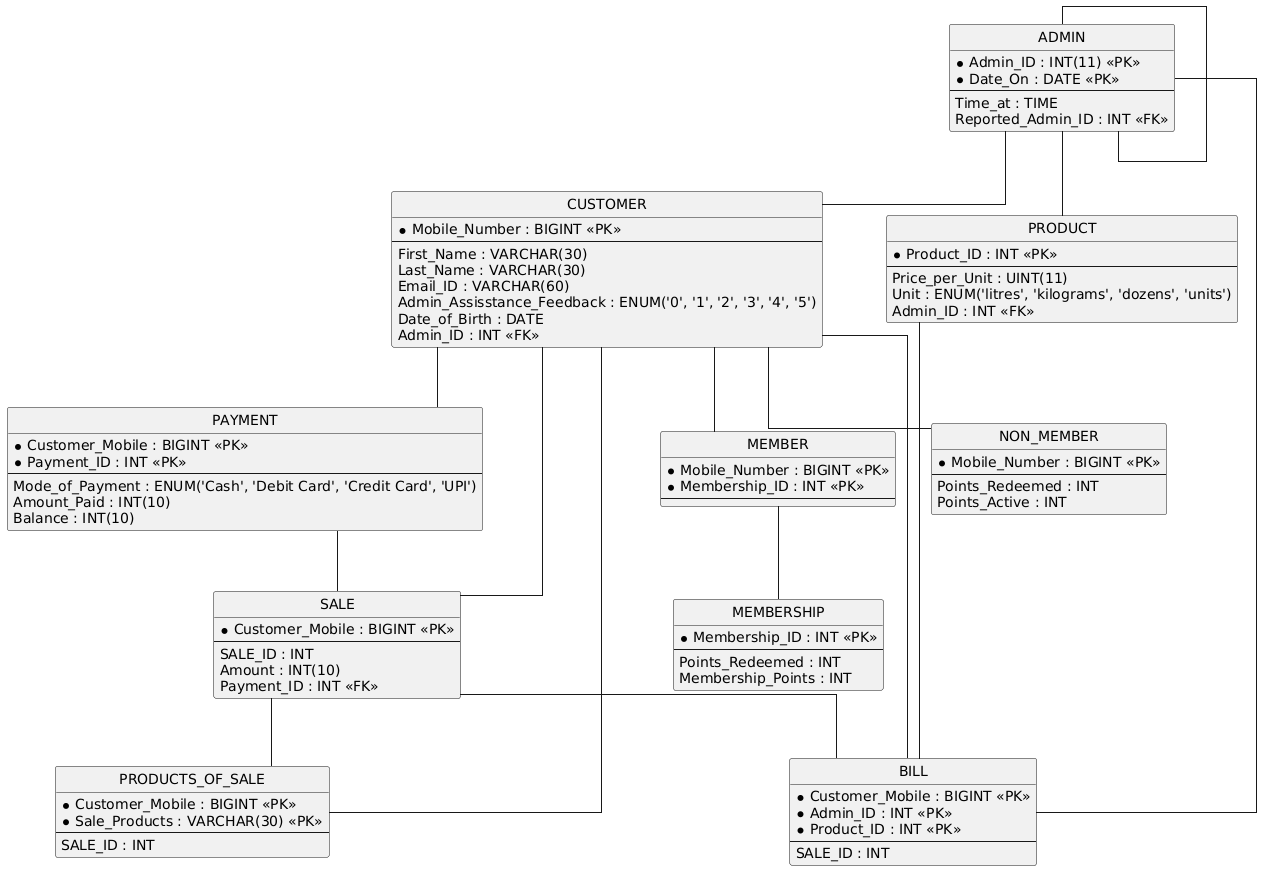

The diagram above was rendered by PlantUML. Its source (embedded in the PNG):
@startuml
hide circle
skinparam linetype ortho

entity "ADMIN" as ADMIN {
  * Admin_ID : INT(11) <<PK>>
  * Date_On : DATE <<PK>>
  --
  Time_at : TIME
  Reported_Admin_ID : INT <<FK>>
}

entity "CUSTOMER" as CUSTOMER {
  * Mobile_Number : BIGINT <<PK>>
  --
  First_Name : VARCHAR(30)
  Last_Name : VARCHAR(30)
  Email_ID : VARCHAR(60)
  Admin_Assisstance_Feedback : ENUM('0', '1', '2', '3', '4', '5')
  Date_of_Birth : DATE
  Admin_ID : INT <<FK>>
}

entity "MEMBER" as MEMBER {
  * Mobile_Number : BIGINT <<PK>>
  * Membership_ID : INT <<PK>>
  --
}

entity "NON_MEMBER" as NON_MEMBER {
  * Mobile_Number : BIGINT <<PK>>
  --
  Points_Redeemed : INT
  Points_Active : INT
}

entity "MEMBERSHIP" as MEMBERSHIP {
  * Membership_ID : INT <<PK>>
  --
  Points_Redeemed : INT
  Membership_Points : INT
}

entity "PRODUCT" as PRODUCT {
  * Product_ID : INT <<PK>>
  --
  Price_per_Unit : UINT(11)
  Unit : ENUM('litres', 'kilograms', 'dozens', 'units')
  Admin_ID : INT <<FK>>
}

entity "PAYMENT" as PAYMENT {
  * Customer_Mobile : BIGINT <<PK>>
  * Payment_ID : INT <<PK>>
  --
  Mode_of_Payment : ENUM('Cash', 'Debit Card', 'Credit Card', 'UPI')
  Amount_Paid : INT(10)
  Balance : INT(10)
}

entity "SALE" as SALE {
  * Customer_Mobile : BIGINT <<PK>>
  --
  SALE_ID : INT
  Amount : INT(10)
  Payment_ID : INT <<FK>>
}

entity "PRODUCTS_OF_SALE" as PRODUCTS_OF_SALE {
  * Customer_Mobile : BIGINT <<PK>>
  * Sale_Products : VARCHAR(30) <<PK>>
  --
  SALE_ID : INT
}

entity "BILL" as BILL {
  * Customer_Mobile : BIGINT <<PK>>
  * Admin_ID : INT <<PK>>
  * Product_ID : INT <<PK>>
  --
  SALE_ID : INT
}

ADMIN -- ADMIN
ADMIN -- CUSTOMER
CUSTOMER -- MEMBER
CUSTOMER -- NON_MEMBER
MEMBER -- MEMBERSHIP
ADMIN -- PRODUCT
CUSTOMER -- PAYMENT
CUSTOMER -- SALE
PAYMENT -- SALE
CUSTOMER -- PRODUCTS_OF_SALE
SALE -- PRODUCTS_OF_SALE
ADMIN -- BILL
CUSTOMER -- BILL
SALE -- BILL
PRODUCT -- BILL
@enduml